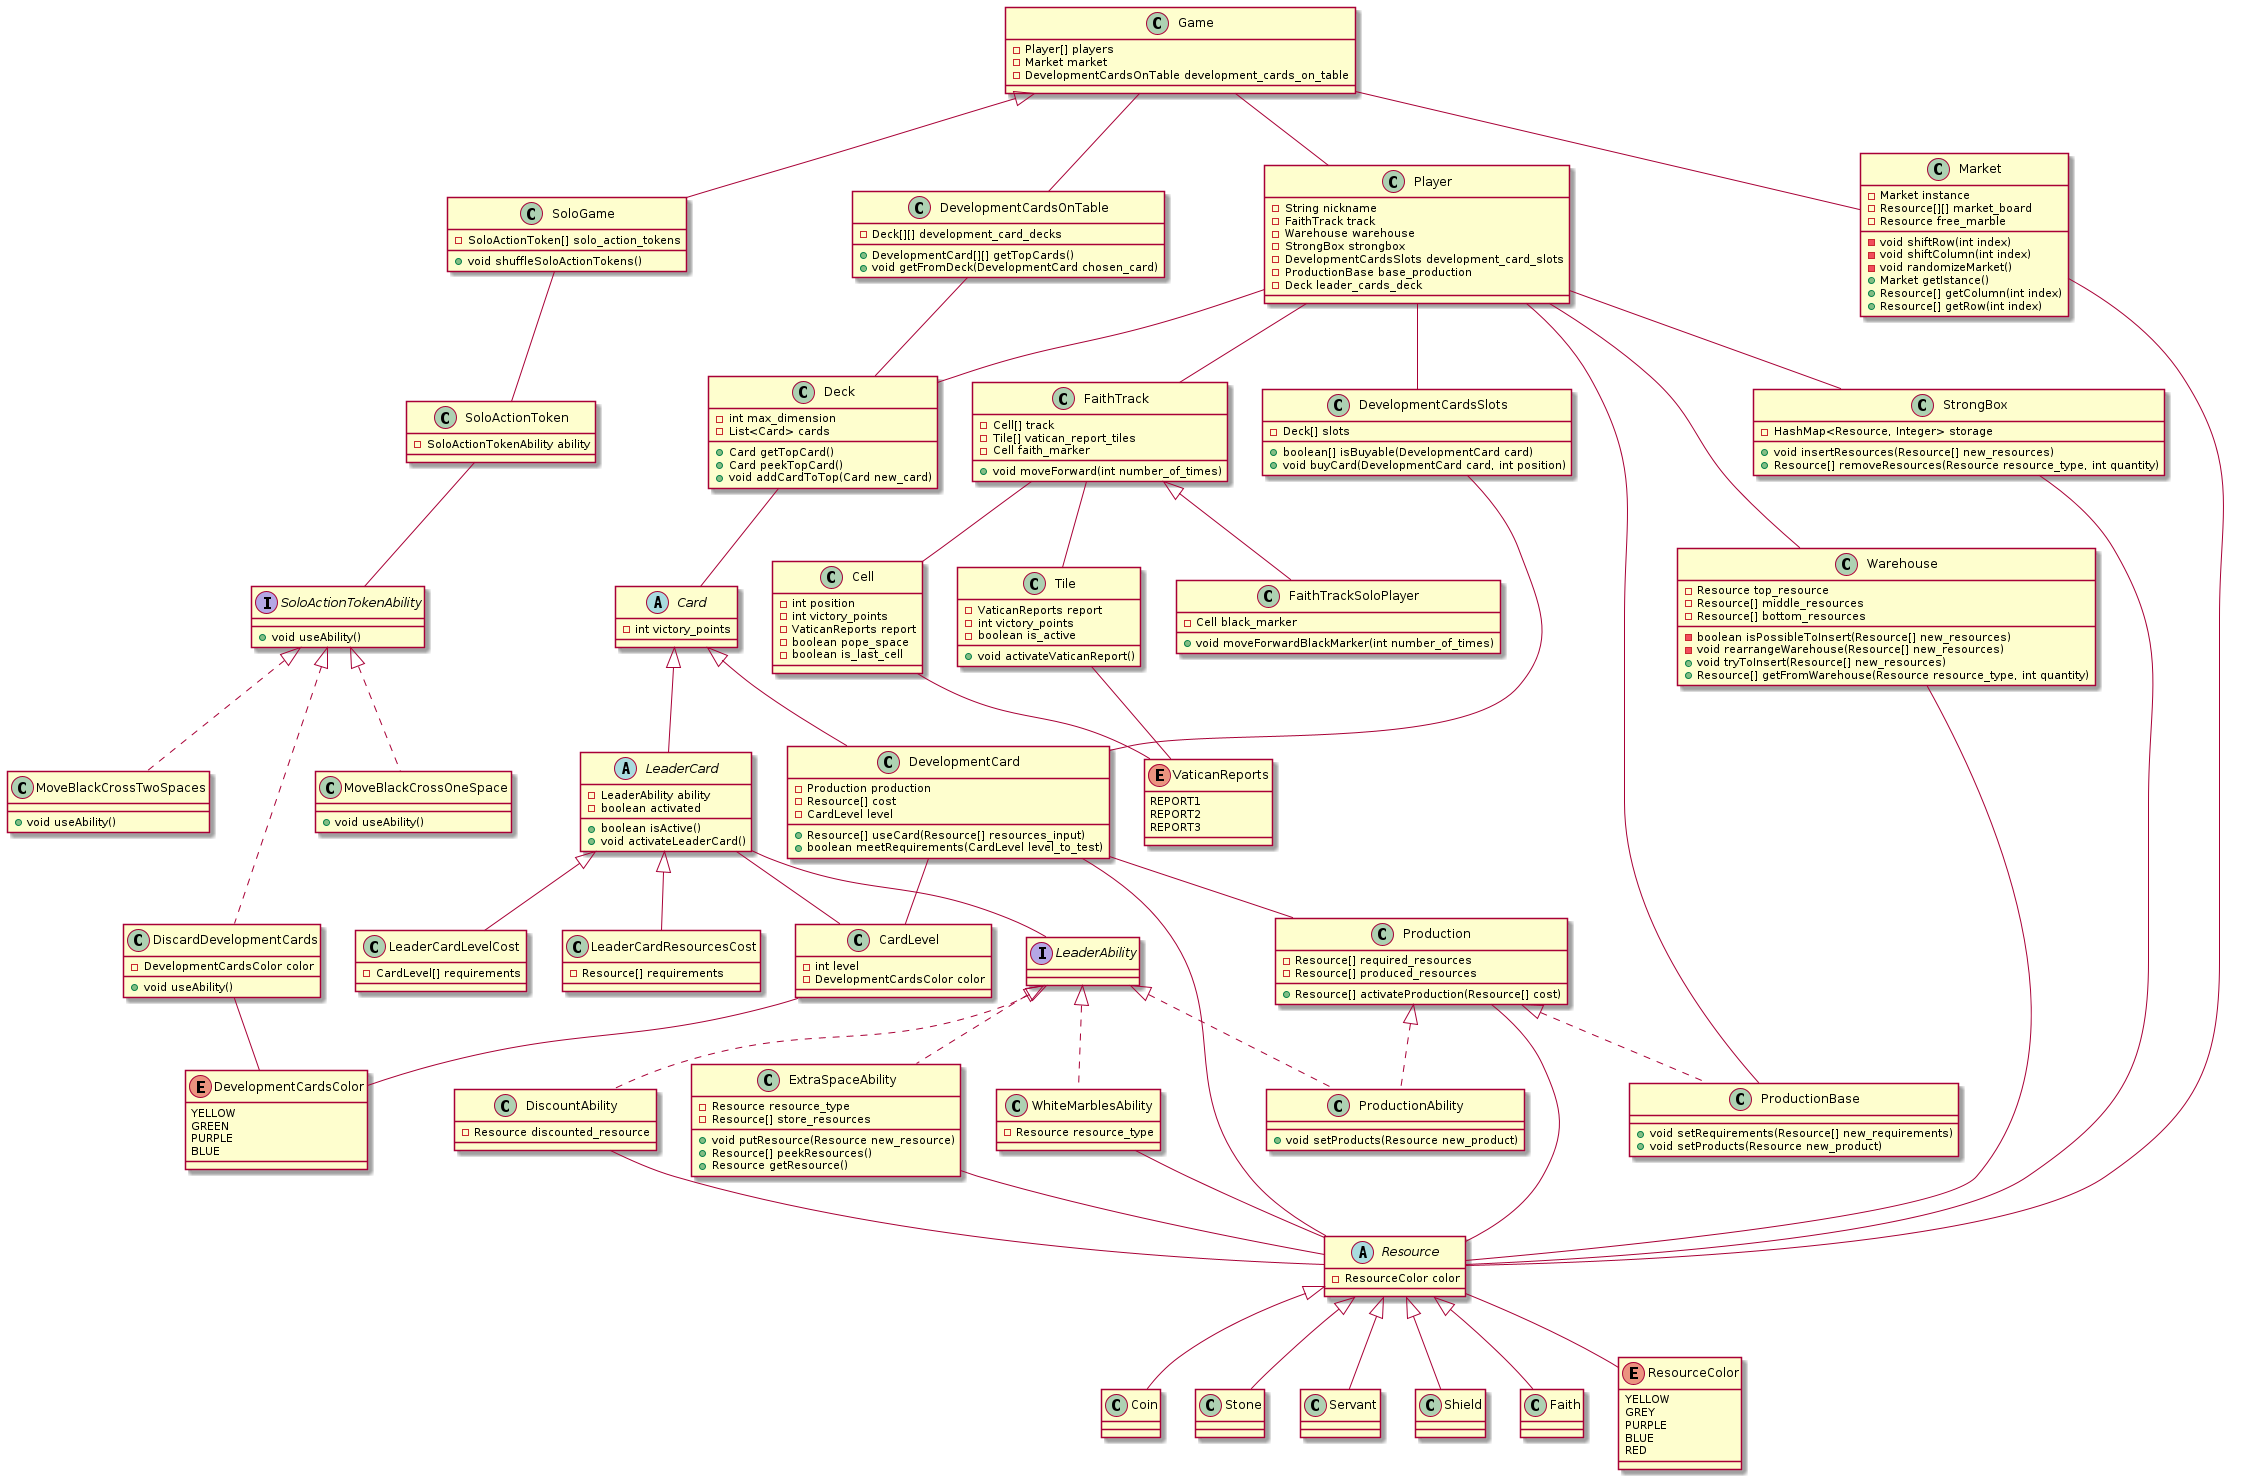

The diagram above was rendered by PlantUML. Its source (embedded in the PNG):
@startuml
/' CLASSES DEFINITION '/

abstract class Card {
	- int victory_points
}

class Deck {
	- int max_dimension
	- List<Card> cards
	+ Card getTopCard()
	+ Card peekTopCard()
	+ void addCardToTop(Card new_card)
}

class DevelopmentCard {
	- Production production
	- Resource[] cost
	- CardLevel level
	+ Resource[] useCard(Resource[] resources_input)
	+ boolean meetRequirements(CardLevel level_to_test)
}

class CardLevel {
	- int level
	- DevelopmentCardsColor color
}

class DevelopmentCardsOnTable {
	- Deck[][] development_card_decks
	+ DevelopmentCard[][] getTopCards()
	+ void getFromDeck(DevelopmentCard chosen_card)
}

class Production {
	- Resource[] required_resources
	- Resource[] produced_resources
	+ Resource[] activateProduction(Resource[] cost)
}

class ProductionBase {
	+ void setRequirements(Resource[] new_requirements)
	+ void setProducts(Resource new_product)
}

abstract class LeaderCard {
	- LeaderAbility ability
	- boolean activated
	+ boolean isActive()
	+ void activateLeaderCard()
}

class LeaderCardLevelCost {
	- CardLevel[] requirements
}

class LeaderCardResourcesCost {
	- Resource[] requirements
}

interface LeaderAbility

class ProductionAbility {
	+ void setProducts(Resource new_product)
}

class DiscountAbility {
	- Resource discounted_resource
}

class ExtraSpaceAbility {
	- Resource resource_type
	- Resource[] store_resources
	+ void putResource(Resource new_resource)
	+ Resource[] peekResources()
	+ Resource getResource()
}

class WhiteMarblesAbility {
	- Resource resource_type
}

abstract class Resource {
	- ResourceColor color
}

class Coin {}
class Stone {}
class Servant {}
class Shield {}
class Faith {}

enum ResourceColor {
	YELLOW
	GREY
	PURPLE
	BLUE
	RED
}

enum DevelopmentCardsColor {
	YELLOW
	GREEN
	PURPLE
	BLUE
}

class Market {
	- Market instance
	- Resource[][] market_board
	- Resource free_marble
	- void shiftRow(int index)
	- void shiftColumn(int index)
	- void randomizeMarket()
	+ Market getIstance()
	+ Resource[] getColumn(int index)
	+ Resource[] getRow(int index)
}

enum VaticanReports {
	REPORT1
	REPORT2
	REPORT3
}

class Cell {
	- int position
	- int victory_points
	- VaticanReports report
	- boolean pope_space
	- boolean is_last_cell
}

class Tile {
	- VaticanReports report
	- int victory_points
	- boolean is_active
	+ void activateVaticanReport()
}

class FaithTrack {
	- Cell[] track
	- Tile[] vatican_report_tiles
	- Cell faith_marker
	+ void moveForward(int number_of_times)
}

class FaithTrackSoloPlayer {
	- Cell black_marker
	+ void moveForwardBlackMarker(int number_of_times)
}

class Warehouse {
	- Resource top_resource
	- Resource[] middle_resources
	- Resource[] bottom_resources
	- boolean isPossibleToInsert(Resource[] new_resources)
	- void rearrangeWarehouse(Resource[] new_resources)
	+ void tryToInsert(Resource[] new_resources)
	+ Resource[] getFromWarehouse(Resource resource_type, int quantity)
}

class StrongBox {
	- HashMap<Resource, Integer> storage
	+ void insertResources(Resource[] new_resources)
	+ Resource[] removeResources(Resource resource_type, int quantity)
}

class DevelopmentCardsSlots {
	- Deck[] slots
	+ boolean[] isBuyable(DevelopmentCard card)
	+ void buyCard(DevelopmentCard card, int position)
}

class Player {
	- String nickname
	- FaithTrack track
	- Warehouse warehouse
	- StrongBox strongbox
	- DevelopmentCardsSlots development_card_slots
	- ProductionBase base_production
	- Deck leader_cards_deck
}

class Game {
	- Player[] players
	- Market market
	- DevelopmentCardsOnTable development_cards_on_table
}

interface SoloActionTokenAbility {
	+ void useAbility()
}

class DiscardDevelopmentCards {
	- DevelopmentCardsColor color
	+ void useAbility()
}

class MoveBlackCrossTwoSpaces {
	+ void useAbility()
}

class MoveBlackCrossOneSpace {
	+ void useAbility()
}

class SoloActionToken {
	- SoloActionTokenAbility ability
}

class SoloGame {
	- SoloActionToken[] solo_action_tokens
	+ void shuffleSoloActionTokens()
}


/' RELATIONS DEFINITION '/

/' Cards relations '/
Card <|-- DevelopmentCard
Card <|-- LeaderCard
Deck -- Card
DevelopmentCard -- Resource
DevelopmentCard -- CardLevel
DevelopmentCard -- Production
DevelopmentCardsOnTable -- Deck
CardLevel -- DevelopmentCardsColor

/' Production relations '/
Production <|.. ProductionBase
Production <|.. ProductionAbility
Production -- Resource

/' LeaderCard relations '/
LeaderCard -- LeaderAbility
LeaderCard -- CardLevel
LeaderAbility <|.. ProductionAbility
LeaderAbility <|.. DiscountAbility
LeaderAbility <|.. ExtraSpaceAbility
LeaderAbility <|.. WhiteMarblesAbility
DiscountAbility -- Resource
ExtraSpaceAbility -- Resource
WhiteMarblesAbility -- Resource

/' Resource relations '/
Resource <|-- Coin
Resource <|-- Stone
Resource <|-- Servant
Resource <|-- Shield
Resource <|-- Faith
Resource -- ResourceColor

/' Market relations '/
Market -- Resource

/' FaithTrack relations '/
Cell -- VaticanReports
Tile -- VaticanReports
FaithTrack -- Cell
FaithTrack -- Tile
FaithTrack <|-- FaithTrackSoloPlayer

/' Personal board relations '/
Warehouse -- Resource
StrongBox -- Resource
DevelopmentCardsSlots -- DevelopmentCard

/' Player '/
Player -- FaithTrack 
Player -- Warehouse
Player -- StrongBox
Player -- DevelopmentCardsSlots
Player -- ProductionBase
Player -- Deck

/' Game '/
Game -- Player
Game -- Market
Game -- DevelopmentCardsOnTable

/' Solo game '/
Game <|-- SoloGame
SoloGame -- SoloActionToken
SoloActionToken -- SoloActionTokenAbility
SoloActionTokenAbility <|.. DiscardDevelopmentCards
SoloActionTokenAbility <|.. MoveBlackCrossTwoSpaces
SoloActionTokenAbility <|.. MoveBlackCrossOneSpace
DiscardDevelopmentCards -- DevelopmentCardsColor
LeaderCard <|-- LeaderCardLevelCost
LeaderCard <|-- LeaderCardResourcesCost
@enduml